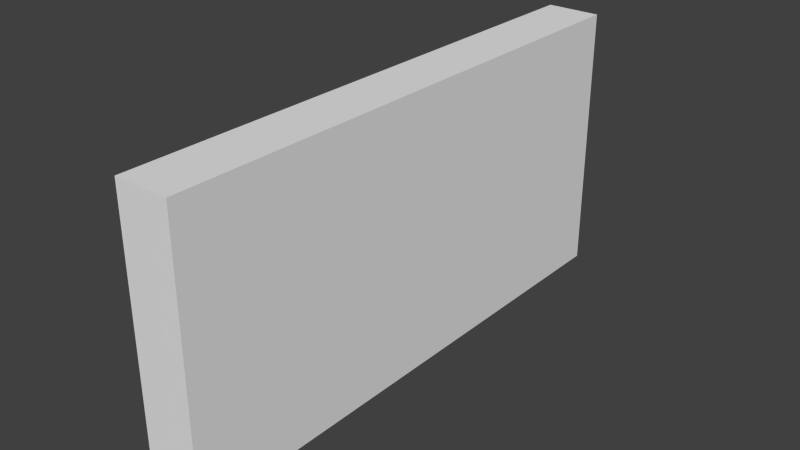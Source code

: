 # Source: straight_model.blend  (saved by Blender 2.68.0; exported with 4.5.12 LTS)
import bpy
from mathutils import Matrix  # noqa: F401  (used for matrix-valued properties, if any)

bpy.ops.wm.read_factory_settings(use_empty=True)
scene = bpy.context.scene
scene.name = 'Scene'

# ---- collections
col_collection_1 = bpy.data.collections.new('Collection 1'); scene.collection.children.link(col_collection_1)

# ---- world
world_world = bpy.data.worlds.new('World'); scene.world = world_world
world_world.color = (0.05088, 0.05088, 0.05088)
world_world.use_sun_shadow = False
world_world.sun_shadow_jitter_overblur = 0.0
world_world.cycles.sampling_method = 'MANUAL'
world_world.cycles.sample_map_resolution = 256

# ---- meshes
me_cube_002 = bpy.data.meshes.new('Cube.002')
me_cube_002.from_pydata([(-0.1, 2.0, 0.5), (0.1, 2.0, 0.5), (0.1, 2.0, -0.5), (-0.1, 2.0, -0.5), (-0.1, 2.384e-07, 0.5), (0.1, 2.384e-07, 0.5), (0.1, -3.576e-07, -0.5), (-0.1, -3.576e-07, -0.5)], [], [(0, 1, 2, 3), (7, 6, 5, 4), (0, 3, 7, 4), (1, 0, 4, 5), (2, 1, 5, 6), (3, 2, 6, 7)])
me_cube_002.use_remesh_preserve_volume = False
me_cube_002.use_remesh_preserve_attributes = False
me_cube_002.use_mirror_vertex_groups = False
me_cube_002.update()

# ---- objects
ob_corner = bpy.data.objects.new('corner', me_cube_002)

# ---- transforms, parenting, visibility, modifiers, constraints
ob_corner.location = (1.118e-07, -1.0, 0.5)
ob_corner.lineart.crease_threshold = 0.0

# ---- collection membership
col_collection_1.objects.link(ob_corner)

# ---- scene / render settings (as saved in the file)
scene.frame_start = 1; scene.frame_end = 250; scene.frame_set(0)
scene.render.engine = 'BLENDER_EEVEE_NEXT'
scene.render.image_settings.color_mode = 'RGB'
scene.render.image_settings.compression = 90
scene.render.resolution_percentage = 50
scene.render.dither_intensity = 0.0
scene.cycles.use_denoising = False
scene.cycles.samples = 10
scene.cycles.sampling_pattern = 'TABULATED_SOBOL'
scene.cycles.light_sampling_threshold = 0.0
scene.cycles.use_adaptive_sampling = False
scene.cycles.use_light_tree = False
scene.cycles.blur_glossy = 0.0
scene.cycles.volume_bounces = 1
scene.cycles.pixel_filter_type = 'GAUSSIAN'
scene.cycles.sample_clamp_indirect = 0.0
scene.view_settings.view_transform = 'Standard'
bpy.context.view_layer.update()

# ---- added for rendering (the .blend has no active camera and no usable light): camera, sun
cam_auto = bpy.data.cameras.new('AutoCamera')
cam_auto.lens = 50.0
cam_auto.sensor_width = 36.0
cam_auto.clip_end = 1000.0
ob_auto_camera = bpy.data.objects.new('AutoCamera', cam_auto)
scene.collection.objects.link(ob_auto_camera)
ob_auto_camera.location = (2.07713, -2.49255, 2.1617)
ob_auto_camera.rotation_euler = (1.09748, -7.21219e-08, 0.694738)
scene.camera = ob_auto_camera
light_auto_sun = bpy.data.lights.new('AutoSun', 'SUN')
light_auto_sun.energy = 3.0
light_auto_sun.angle = 0.0523599
ob_auto_sun = bpy.data.objects.new('AutoSun', light_auto_sun)
scene.collection.objects.link(ob_auto_sun)
ob_auto_sun.rotation_euler = (0.872665, 0.174533, 0.523599)
bpy.context.view_layer.update()
